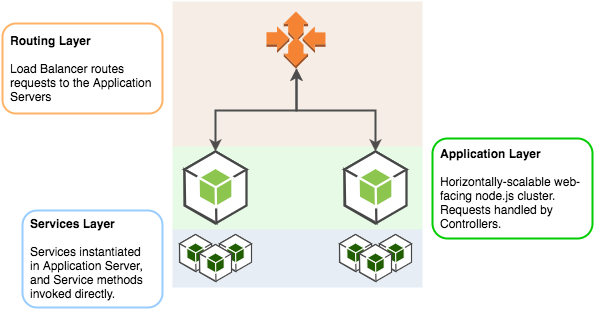

The diagram above was exported from draw.io. Its source (the exported page's mxGraphModel, read from the mxfile embedded in the PNG):
<mxGraphModel dx="954" dy="603" grid="1" gridSize="10" guides="1" tooltips="1" connect="1" arrows="1" fold="1" page="1" pageScale="1" pageWidth="826" pageHeight="1169" background="#ffffff" math="0" shadow="0">
  <root>
    <mxCell id="0" />
    <mxCell id="1" parent="0" />
    <mxCell id="12eb1579e03a8ca-4" value="" style="whiteSpace=wrap;html=1;fillColor=#994C00;opacity=10;strokeColor=none;rounded=0;glass=0;shadow=0;comic=0;" vertex="1" parent="1">
      <mxGeometry x="290" width="250" height="145" as="geometry" />
    </mxCell>
    <mxCell id="2690dd3d76960c14-41" value="" style="whiteSpace=wrap;html=1;fillColor=#004C99;opacity=10;strokeColor=none;rounded=0;glass=0;shadow=0;comic=0;" vertex="1" parent="1">
      <mxGeometry x="290" y="228" width="250" height="58" as="geometry" />
    </mxCell>
    <mxCell id="2690dd3d76960c14-44" value="" style="whiteSpace=wrap;html=1;fillColor=#00CC00;opacity=10;strokeColor=none;rounded=0;glass=0;shadow=0;comic=0;" vertex="1" parent="1">
      <mxGeometry x="290" y="145" width="250" height="83" as="geometry" />
    </mxCell>
    <mxCell id="12eb1579e03a8ca-2" value="" style="dashed=0;html=1;shape=mxgraph.aws2.sdks.javascript;strokeColor=none;rounded=0;shadow=0;glass=0;fillColor=#CCFFCC;gradientColor=none;fontSize=16;fontColor=#3D3931;" vertex="1" parent="1">
      <mxGeometry x="497" y="233" width="32" height="37" as="geometry" />
    </mxCell>
    <mxCell id="12eb1579e03a8ca-1" value="" style="dashed=0;html=1;shape=mxgraph.aws2.sdks.javascript;strokeColor=none;rounded=0;shadow=0;glass=0;fillColor=#CCFFCC;gradientColor=none;fontSize=16;fontColor=#3D3931;" vertex="1" parent="1">
      <mxGeometry x="337" y="233" width="32" height="37" as="geometry" />
    </mxCell>
    <mxCell id="2690dd3d76960c14-29" value="" style="dashed=0;html=1;shape=mxgraph.aws2.sdks.javascript;strokeColor=none;rounded=0;shadow=0;glass=0;fillColor=#CCFFCC;gradientColor=none;fontSize=16;fontColor=#3D3931;" vertex="1" parent="1">
      <mxGeometry x="297" y="233" width="32" height="37" as="geometry" />
    </mxCell>
    <mxCell id="2690dd3d76960c14-3" value="" style="dashed=0;html=1;shape=mxgraph.aws2.compute_and_networking.auto_scaling;strokeColor=none;rounded=0;shadow=0;glass=0;fillColor=#CCFFCC;gradientColor=none;fontSize=16;fontColor=#3D3931;" vertex="1" parent="1">
      <mxGeometry x="384" y="10" width="59" height="57" as="geometry" />
    </mxCell>
    <mxCell id="2690dd3d76960c14-5" value="" style="dashed=0;html=1;shape=mxgraph.aws2.sdks.javascript;strokeColor=none;rounded=0;shadow=0;glass=0;fillColor=#CCFFCC;gradientColor=none;fontSize=16;fontColor=#3D3931;" vertex="1" parent="1">
      <mxGeometry x="317" y="243" width="32" height="37" as="geometry" />
    </mxCell>
    <mxCell id="2690dd3d76960c14-6" value="" style="dashed=0;html=1;shape=mxgraph.aws2.sdks.nodejs;strokeColor=none;rounded=0;shadow=0;glass=0;fillColor=#CCFFCC;gradientColor=none;fontSize=16;fontColor=#3D3931;" vertex="1" parent="1">
      <mxGeometry x="302" y="150" width="62" height="72" as="geometry" />
    </mxCell>
    <mxCell id="2690dd3d76960c14-8" style="edgeStyle=orthogonalEdgeStyle;rounded=0;html=1;exitX=0.5;exitY=1;exitPerimeter=0;entryX=0.5;entryY=0;entryPerimeter=0;startArrow=classic;startFill=1;jettySize=auto;orthogonalLoop=1;strokeColor=#4D4D4D;strokeWidth=2;fontSize=16;fontColor=#3D3931;" edge="1" parent="1" source="2690dd3d76960c14-3" target="2690dd3d76960c14-6">
      <mxGeometry relative="1" as="geometry" />
    </mxCell>
    <mxCell id="2690dd3d76960c14-36" value="" style="dashed=0;html=1;shape=mxgraph.aws2.sdks.javascript;strokeColor=none;rounded=0;shadow=0;glass=0;fillColor=#CCFFCC;gradientColor=none;fontSize=16;fontColor=#3D3931;" vertex="1" parent="1">
      <mxGeometry x="457" y="233" width="32" height="37" as="geometry" />
    </mxCell>
    <mxCell id="2690dd3d76960c14-37" value="" style="dashed=0;html=1;shape=mxgraph.aws2.sdks.javascript;strokeColor=none;rounded=0;shadow=0;glass=0;fillColor=#CCFFCC;gradientColor=none;fontSize=16;fontColor=#3D3931;" vertex="1" parent="1">
      <mxGeometry x="477" y="243" width="32" height="37" as="geometry" />
    </mxCell>
    <mxCell id="2690dd3d76960c14-38" value="" style="dashed=0;html=1;shape=mxgraph.aws2.sdks.nodejs;strokeColor=none;rounded=0;shadow=0;glass=0;fillColor=#CCFFCC;gradientColor=none;fontSize=16;fontColor=#3D3931;" vertex="1" parent="1">
      <mxGeometry x="462" y="150" width="62" height="72" as="geometry" />
    </mxCell>
    <mxCell id="2690dd3d76960c14-39" style="edgeStyle=orthogonalEdgeStyle;rounded=0;html=1;exitX=0.5;exitY=1;exitPerimeter=0;entryX=0.5;entryY=0;entryPerimeter=0;startArrow=classic;startFill=1;jettySize=auto;orthogonalLoop=1;strokeColor=#4D4D4D;strokeWidth=2;fontSize=16;fontColor=#3D3931;" edge="1" parent="1" source="2690dd3d76960c14-3" target="2690dd3d76960c14-38">
      <mxGeometry relative="1" as="geometry" />
    </mxCell>
    <mxCell id="2690dd3d76960c14-43" value="&lt;div style=&quot;text-align: left&quot;&gt;&lt;b&gt;Services Layer&lt;/b&gt;&lt;/div&gt;&lt;div style=&quot;text-align: left&quot;&gt;&lt;br&gt;&lt;/div&gt;&lt;div style=&quot;text-align: left&quot;&gt;Services instantiated in Application Server, and Service methods invoked directly.&lt;/div&gt;" style="whiteSpace=wrap;html=1;strokeColor=#99CCFF;fillColor=none;rounded=1;strokeWidth=2;spacing=8;" vertex="1" parent="1">
      <mxGeometry x="140" y="209" width="140" height="97" as="geometry" />
    </mxCell>
    <mxCell id="2690dd3d76960c14-45" value="&lt;div style=&quot;text-align: left&quot;&gt;&lt;b&gt;Application Layer&lt;/b&gt;&lt;/div&gt;&lt;div style=&quot;text-align: left&quot;&gt;&lt;br&gt;&lt;/div&gt;&lt;div style=&quot;text-align: left&quot;&gt;Horizontally-scalable web-facing node.js cluster. Requests handled by Controllers.&lt;/div&gt;" style="whiteSpace=wrap;html=1;strokeColor=#00CC00;fillColor=none;rounded=1;strokeWidth=2;spacing=8;" vertex="1" parent="1">
      <mxGeometry x="550" y="137" width="160" height="100" as="geometry" />
    </mxCell>
    <mxCell id="12eb1579e03a8ca-3" value="&lt;div style=&quot;text-align: left&quot;&gt;&lt;b&gt;Routing Layer&lt;/b&gt;&lt;/div&gt;&lt;div style=&quot;text-align: left&quot;&gt;&lt;b&gt;&lt;br&gt;&lt;/b&gt;&lt;/div&gt;&lt;div style=&quot;text-align: left&quot;&gt;Load Balancer routes requests to the Application Servers&lt;/div&gt;" style="whiteSpace=wrap;html=1;strokeColor=#FFB366;fillColor=none;rounded=1;strokeWidth=2;spacing=8;" vertex="1" parent="1">
      <mxGeometry x="120" y="22" width="160" height="90" as="geometry" />
    </mxCell>
  </root>
</mxGraphModel>